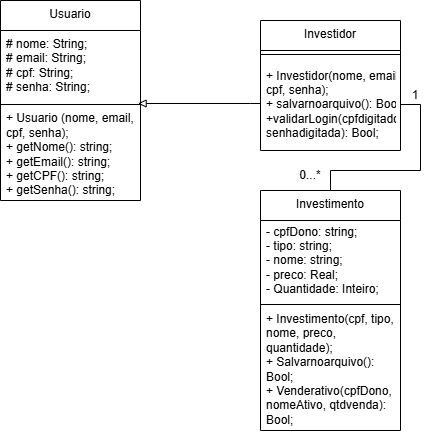

The diagram above was exported from draw.io. Its source (the exported page's mxGraphModel, read from the mxfile embedded in the PNG):
<mxGraphModel dx="605" dy="698" grid="1" gridSize="10" guides="1" tooltips="1" connect="1" arrows="1" fold="1" page="1" pageScale="1" pageWidth="827" pageHeight="1169" math="0" shadow="0">
  <root>
    <mxCell id="0" />
    <mxCell id="1" parent="0" />
    <mxCell id="g6eYvlOPIqzaSBdu6U07-9" parent="1" style="swimlane;fontStyle=0;align=center;verticalAlign=top;childLayout=stackLayout;horizontal=1;startSize=30;horizontalStack=0;resizeParent=1;resizeParentMax=0;resizeLast=0;collapsible=0;marginBottom=0;html=1;whiteSpace=wrap;" value="Usuario" vertex="1">
      <mxGeometry height="200" width="140" x="90" y="130" as="geometry" />
    </mxCell>
    <mxCell id="g6eYvlOPIqzaSBdu6U07-11" parent="g6eYvlOPIqzaSBdu6U07-9" style="text;html=1;strokeColor=none;fillColor=none;align=left;verticalAlign=middle;spacingLeft=4;spacingRight=4;overflow=hidden;rotatable=0;points=[[0,0.5],[1,0.5]];portConstraint=eastwest;whiteSpace=wrap;" value="# nome: String;&lt;div&gt;# email: String;&lt;/div&gt;&lt;div&gt;# cpf: String;&lt;/div&gt;&lt;div&gt;# senha: String;&lt;/div&gt;" vertex="1">
      <mxGeometry height="70" width="140" y="30" as="geometry" />
    </mxCell>
    <mxCell id="g6eYvlOPIqzaSBdu6U07-14" parent="g6eYvlOPIqzaSBdu6U07-9" style="line;strokeWidth=1;fillColor=none;align=left;verticalAlign=middle;spacingTop=-1;spacingLeft=3;spacingRight=3;rotatable=0;labelPosition=right;points=[];portConstraint=eastwest;" value="" vertex="1">
      <mxGeometry height="8" width="140" y="100" as="geometry" />
    </mxCell>
    <mxCell id="g6eYvlOPIqzaSBdu6U07-16" parent="g6eYvlOPIqzaSBdu6U07-9" style="text;html=1;strokeColor=none;fillColor=none;align=left;verticalAlign=middle;spacingLeft=4;spacingRight=4;overflow=hidden;rotatable=0;points=[[0,0.5],[1,0.5]];portConstraint=eastwest;whiteSpace=wrap;" value="+ Usuario (nome, email, cpf, senha);&lt;div&gt;+ getNome(): string;&lt;/div&gt;&lt;div&gt;+ getEmail(): string;&lt;/div&gt;&lt;div&gt;+ getCPF(): string;&lt;/div&gt;&lt;div&gt;+ getSenha(): string;&lt;/div&gt;" vertex="1">
      <mxGeometry height="92" width="140" y="108" as="geometry" />
    </mxCell>
    <mxCell id="g6eYvlOPIqzaSBdu6U07-17" parent="1" style="swimlane;fontStyle=0;align=center;verticalAlign=top;childLayout=stackLayout;horizontal=1;startSize=30;horizontalStack=0;resizeParent=1;resizeParentMax=0;resizeLast=0;collapsible=0;marginBottom=0;html=1;whiteSpace=wrap;" value="Investidor" vertex="1">
      <mxGeometry height="130" width="140" x="350" y="150" as="geometry" />
    </mxCell>
    <mxCell id="g6eYvlOPIqzaSBdu6U07-19" parent="g6eYvlOPIqzaSBdu6U07-17" style="line;strokeWidth=1;fillColor=none;align=left;verticalAlign=middle;spacingTop=-1;spacingLeft=3;spacingRight=3;rotatable=0;labelPosition=right;points=[];portConstraint=eastwest;" value="" vertex="1">
      <mxGeometry height="8" width="140" y="30" as="geometry" />
    </mxCell>
    <mxCell id="g6eYvlOPIqzaSBdu6U07-20" parent="g6eYvlOPIqzaSBdu6U07-17" style="text;html=1;strokeColor=none;fillColor=none;align=left;verticalAlign=middle;spacingLeft=4;spacingRight=4;overflow=hidden;rotatable=0;points=[[0,0.5],[1,0.5]];portConstraint=eastwest;whiteSpace=wrap;" value="+ Investidor(nome, email, cpf, senha);&lt;div&gt;+ salvarnoarquivo(): Bool;&lt;/div&gt;&lt;div&gt;+validarLogin(cpfdigitado. senhadigitada): Bool;&lt;/div&gt;" vertex="1">
      <mxGeometry height="92" width="140" y="38" as="geometry" />
    </mxCell>
    <mxCell id="g6eYvlOPIqzaSBdu6U07-27" edge="1" parent="1" source="g6eYvlOPIqzaSBdu6U07-21" style="edgeStyle=orthogonalEdgeStyle;rounded=0;orthogonalLoop=1;jettySize=auto;html=1;endArrow=none;endFill=0;" target="g6eYvlOPIqzaSBdu6U07-20">
      <mxGeometry relative="1" as="geometry" />
    </mxCell>
    <mxCell id="g6eYvlOPIqzaSBdu6U07-21" parent="1" style="swimlane;fontStyle=0;align=center;verticalAlign=top;childLayout=stackLayout;horizontal=1;startSize=30;horizontalStack=0;resizeParent=1;resizeParentMax=0;resizeLast=0;collapsible=0;marginBottom=0;html=1;whiteSpace=wrap;" value="Investimento" vertex="1">
      <mxGeometry height="240" width="140" x="350" y="320" as="geometry" />
    </mxCell>
    <mxCell id="g6eYvlOPIqzaSBdu6U07-22" parent="g6eYvlOPIqzaSBdu6U07-21" style="text;html=1;strokeColor=none;fillColor=none;align=left;verticalAlign=middle;spacingLeft=4;spacingRight=4;overflow=hidden;rotatable=0;points=[[0,0.5],[1,0.5]];portConstraint=eastwest;whiteSpace=wrap;" value="- cpfDono: string;&lt;div&gt;- tipo: string;&lt;/div&gt;&lt;div&gt;- nome: string;&lt;/div&gt;&lt;div&gt;- preco: Real;&lt;/div&gt;&lt;div&gt;- Quantidade: Inteiro;&lt;/div&gt;" vertex="1">
      <mxGeometry height="80" width="140" y="30" as="geometry" />
    </mxCell>
    <mxCell id="g6eYvlOPIqzaSBdu6U07-23" parent="g6eYvlOPIqzaSBdu6U07-21" style="line;strokeWidth=1;fillColor=none;align=left;verticalAlign=middle;spacingTop=-1;spacingLeft=3;spacingRight=3;rotatable=0;labelPosition=right;points=[];portConstraint=eastwest;" value="" vertex="1">
      <mxGeometry height="8" width="140" y="110" as="geometry" />
    </mxCell>
    <mxCell id="g6eYvlOPIqzaSBdu6U07-24" parent="g6eYvlOPIqzaSBdu6U07-21" style="text;html=1;strokeColor=none;fillColor=none;align=left;verticalAlign=middle;spacingLeft=4;spacingRight=4;overflow=hidden;rotatable=0;points=[[0,0.5],[1,0.5]];portConstraint=eastwest;whiteSpace=wrap;" value="+ Investimento(cpf, tipo, nome, preco, quantidade);&lt;div&gt;+ Salvarnoarquivo(): Bool;&lt;/div&gt;&lt;div&gt;+ Venderativo(cpfDono, nomeAtivo, qtdvenda): Bool;&lt;/div&gt;" vertex="1">
      <mxGeometry height="122" width="140" y="118" as="geometry" />
    </mxCell>
    <mxCell id="g6eYvlOPIqzaSBdu6U07-26" edge="1" parent="1" source="g6eYvlOPIqzaSBdu6U07-20" style="edgeStyle=orthogonalEdgeStyle;rounded=0;orthogonalLoop=1;jettySize=auto;html=1;entryX=0.983;entryY=0.375;entryDx=0;entryDy=0;entryPerimeter=0;endArrow=block;endFill=0;" target="g6eYvlOPIqzaSBdu6U07-14">
      <mxGeometry relative="1" as="geometry">
        <Array as="points">
          <mxPoint x="340" y="233" />
          <mxPoint x="340" y="233" />
        </Array>
      </mxGeometry>
    </mxCell>
    <mxCell id="g6eYvlOPIqzaSBdu6U07-28" parent="1" style="text;html=1;whiteSpace=wrap;strokeColor=none;fillColor=none;align=center;verticalAlign=middle;rounded=0;autosize=1;resizable=0;" value="0...*" vertex="1">
      <mxGeometry height="30" width="40" x="380" y="290" as="geometry" />
    </mxCell>
    <mxCell id="g6eYvlOPIqzaSBdu6U07-30" parent="1" style="text;html=1;whiteSpace=wrap;strokeColor=none;fillColor=none;align=center;verticalAlign=middle;rounded=0;autosize=1;resizable=0;" value="1" vertex="1">
      <mxGeometry height="30" width="30" x="490" y="210" as="geometry" />
    </mxCell>
  </root>
</mxGraphModel>